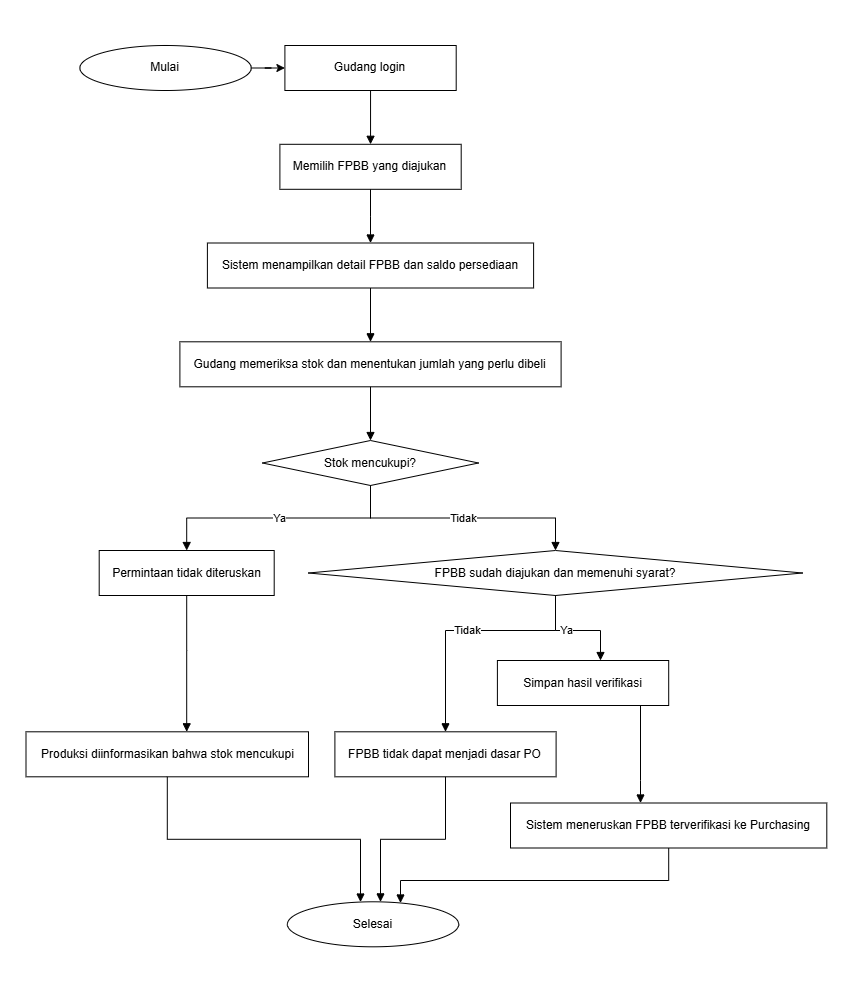

The diagram above was exported from draw.io. Its source (the exported page's mxGraphModel, read from the mxfile embedded in the PNG):
<mxGraphModel dx="1467" dy="839" grid="1" gridSize="10" guides="1" tooltips="1" connect="1" arrows="1" fold="1" page="1" pageScale="1" pageWidth="847" pageHeight="991" math="0" shadow="0">
  <root>
    <mxCell id="0" />
    <mxCell id="1" parent="0" />
    <mxCell id="6YsiMHm_2lCSuyGObTCK-1" edge="1" parent="1" source="A" style="edgeStyle=orthogonalEdgeStyle;rounded=0;orthogonalLoop=1;jettySize=auto;html=1;defaultLabelBackgroundColor=page;" target="B" value="">
      <mxGeometry relative="1" as="geometry" />
    </mxCell>
    <mxCell id="A" parent="1" style="ellipse;whiteSpace=wrap;html=1;aspect=fixed;" value="Mulai" vertex="1">
      <mxGeometry height="45" width="171.3" x="79.4" y="45" as="geometry" />
    </mxCell>
    <mxCell id="B" parent="1" style="rounded=0;whiteSpace=wrap;html=1;" value="Gudang login" vertex="1">
      <mxGeometry height="45" width="171.3" x="284.4" y="45" as="geometry" />
    </mxCell>
    <mxCell id="C" parent="1" style="rounded=0;whiteSpace=wrap;html=1;" value="Memilih FPBB yang diajukan" vertex="1">
      <mxGeometry height="45" width="181.3" x="279.4" y="143.8" as="geometry" />
    </mxCell>
    <mxCell id="D" parent="1" style="parallelogram;whiteSpace=wrap;html=1;" value="Sistem menampilkan detail FPBB dan saldo persediaan" vertex="1">
      <mxGeometry height="45" width="326.2" x="206.9" y="242.5" as="geometry" />
    </mxCell>
    <mxCell id="E" parent="1" style="rounded=0;whiteSpace=wrap;html=1;" value="Gudang memeriksa stok dan menentukan jumlah yang perlu dibeli" vertex="1">
      <mxGeometry height="45" width="381.2" x="179.4" y="341.3" as="geometry" />
    </mxCell>
    <mxCell id="F" parent="1" style="rhombus;whiteSpace=wrap;html=1;" value="Stok mencukupi?" vertex="1">
      <mxGeometry height="45" width="216" x="262" y="440" as="geometry" />
    </mxCell>
    <mxCell id="G" parent="1" style="rounded=0;whiteSpace=wrap;html=1;" value="Permintaan tidak diteruskan" vertex="1">
      <mxGeometry height="45" width="175" x="98.7" y="550" as="geometry" />
    </mxCell>
    <mxCell id="H" parent="1" style="rounded=0;whiteSpace=wrap;html=1;" value="Produksi diinformasikan bahwa stok mencukupi" vertex="1">
      <mxGeometry height="45" width="282.5" x="25.5" y="731.3" as="geometry" />
    </mxCell>
    <mxCell id="I" parent="1" style="ellipse;whiteSpace=wrap;html=1;aspect=fixed;" value="Selesai" vertex="1">
      <mxGeometry height="45" width="171.3" x="286.9" y="901.3" as="geometry" />
    </mxCell>
    <mxCell id="J" parent="1" style="rhombus;whiteSpace=wrap;html=1;" value="FPBB sudah diajukan dan memenuhi syarat?" vertex="1">
      <mxGeometry height="45" width="494" x="308" y="550" as="geometry" />
    </mxCell>
    <mxCell id="K" parent="1" style="rounded=0;whiteSpace=wrap;html=1;" value="FPBB tidak dapat menjadi dasar PO" vertex="1">
      <mxGeometry height="45" width="221.2" x="334.4" y="731.3" as="geometry" />
    </mxCell>
    <mxCell id="L" parent="1" style="rounded=0;whiteSpace=wrap;html=1;" value="Simpan hasil verifikasi" vertex="1">
      <mxGeometry height="45" width="171.3" x="496.9" y="660" as="geometry" />
    </mxCell>
    <mxCell id="M" parent="1" style="rounded=0;whiteSpace=wrap;html=1;" value="Sistem meneruskan FPBB terverifikasi ke Purchasing" vertex="1">
      <mxGeometry height="45" width="316.3" x="510" y="802.5" as="geometry" />
    </mxCell>
    <mxCell id="e1" edge="1" parent="1" source="B" style="edgeStyle=orthogonalEdgeStyle;rounded=0;orthogonalLoop=1;jettySize=auto;html=1;endArrow=block;endFill=1;" target="C" value="">
      <mxGeometry relative="1" as="geometry" />
    </mxCell>
    <mxCell id="e2" edge="1" parent="1" source="C" style="edgeStyle=orthogonalEdgeStyle;rounded=0;orthogonalLoop=1;jettySize=auto;html=1;endArrow=block;endFill=1;" target="D" value="">
      <mxGeometry relative="1" as="geometry" />
    </mxCell>
    <mxCell id="e3" edge="1" parent="1" source="D" style="edgeStyle=orthogonalEdgeStyle;rounded=0;orthogonalLoop=1;jettySize=auto;html=1;endArrow=block;endFill=1;" target="E" value="">
      <mxGeometry relative="1" as="geometry" />
    </mxCell>
    <mxCell id="e4" edge="1" parent="1" source="E" style="edgeStyle=orthogonalEdgeStyle;rounded=0;orthogonalLoop=1;jettySize=auto;html=1;endArrow=block;endFill=1;" target="F" value="">
      <mxGeometry relative="1" as="geometry" />
    </mxCell>
    <mxCell id="e5" edge="1" parent="1" source="F" style="edgeStyle=orthogonalEdgeStyle;rounded=0;orthogonalLoop=1;jettySize=auto;html=1;endArrow=block;endFill=1;" target="G" value="Ya">
      <mxGeometry relative="1" as="geometry" />
    </mxCell>
    <mxCell id="e6" edge="1" parent="1" source="G" style="edgeStyle=orthogonalEdgeStyle;rounded=0;orthogonalLoop=1;jettySize=auto;html=1;endArrow=block;endFill=1;" target="H" value="">
      <mxGeometry relative="1" as="geometry">
        <Array as="points">
          <mxPoint x="186.2" y="650" />
          <mxPoint x="186.2" y="650" />
        </Array>
      </mxGeometry>
    </mxCell>
    <mxCell id="e7" edge="1" parent="1" source="H" style="edgeStyle=orthogonalEdgeStyle;rounded=0;orthogonalLoop=1;jettySize=auto;html=1;endArrow=block;endFill=1;" target="I" value="">
      <mxGeometry relative="1" x="0.0363" as="geometry">
        <Array as="points">
          <mxPoint x="166.8" y="838.8" />
          <mxPoint x="360" y="838.8" />
        </Array>
      </mxGeometry>
    </mxCell>
    <mxCell id="e8" edge="1" parent="1" source="F" style="edgeStyle=orthogonalEdgeStyle;rounded=0;orthogonalLoop=1;jettySize=auto;html=1;endArrow=block;endFill=1;" target="J" value="Tidak">
      <mxGeometry relative="1" as="geometry" />
    </mxCell>
    <mxCell id="e9" edge="1" parent="1" source="J" style="edgeStyle=orthogonalEdgeStyle;rounded=0;orthogonalLoop=1;jettySize=auto;html=1;endArrow=block;endFill=1;" target="K" value="Tidak">
      <mxGeometry relative="1" as="geometry">
        <Array as="points">
          <mxPoint x="555" y="630" />
          <mxPoint x="445" y="630" />
        </Array>
      </mxGeometry>
    </mxCell>
    <mxCell id="e10" edge="1" parent="1" source="K" style="edgeStyle=orthogonalEdgeStyle;rounded=0;orthogonalLoop=1;jettySize=auto;html=1;endArrow=block;endFill=1;" target="I" value="">
      <mxGeometry relative="1" x="0.0416" as="geometry">
        <Array as="points">
          <mxPoint x="445" y="838.8" />
          <mxPoint x="380" y="838.8" />
        </Array>
      </mxGeometry>
    </mxCell>
    <mxCell id="e11" edge="1" parent="1" source="J" style="edgeStyle=orthogonalEdgeStyle;rounded=0;orthogonalLoop=1;jettySize=auto;html=1;endArrow=block;endFill=1;" target="L" value="Ya">
      <mxGeometry relative="1" x="-0.1636" as="geometry">
        <Array as="points">
          <mxPoint x="555" y="630" />
          <mxPoint x="600" y="630" />
        </Array>
      </mxGeometry>
    </mxCell>
    <mxCell id="e12" edge="1" parent="1" source="L" style="edgeStyle=orthogonalEdgeStyle;rounded=0;orthogonalLoop=1;jettySize=auto;html=1;endArrow=block;endFill=1;" target="M" value="">
      <mxGeometry relative="1" as="geometry">
        <Array as="points">
          <mxPoint x="640" y="780" />
          <mxPoint x="640" y="780" />
        </Array>
      </mxGeometry>
    </mxCell>
    <mxCell id="e13" edge="1" parent="1" source="M" style="edgeStyle=orthogonalEdgeStyle;rounded=0;orthogonalLoop=1;jettySize=auto;html=1;endArrow=block;endFill=1;" target="I" value="">
      <mxGeometry relative="1" x="0.083" as="geometry">
        <Array as="points">
          <mxPoint x="668.2" y="880" />
          <mxPoint x="400" y="880" />
        </Array>
      </mxGeometry>
    </mxCell>
  </root>
</mxGraphModel>